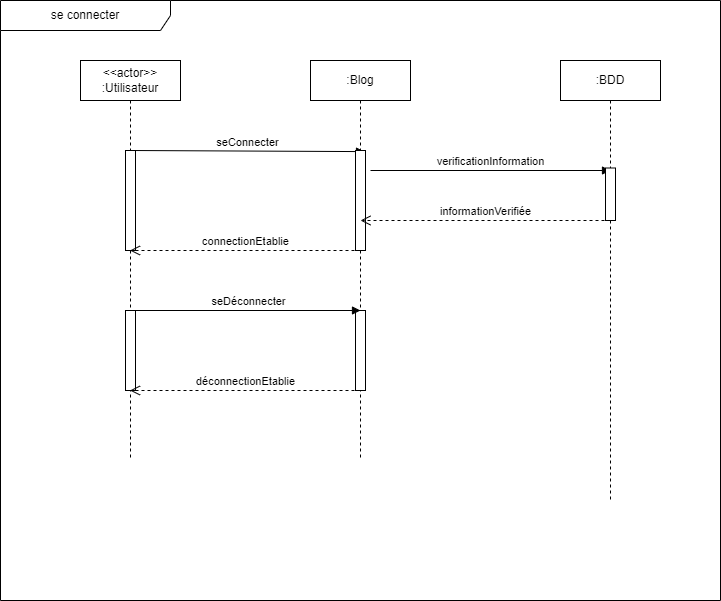

The diagram above was exported from draw.io. Its source (the exported page's mxGraphModel, read from the mxfile embedded in the PNG):
<mxGraphModel dx="868" dy="450" grid="1" gridSize="10" guides="1" tooltips="1" connect="1" arrows="1" fold="1" page="1" pageScale="1" pageWidth="827" pageHeight="1169" math="0" shadow="0">
  <root>
    <mxCell id="0" />
    <mxCell id="1" parent="0" />
    <mxCell id="ZjtCbbE1Zim5UkfDWPcf-3" value="se connecter" style="shape=umlFrame;whiteSpace=wrap;html=1;width=170;height=30;" parent="1" vertex="1">
      <mxGeometry x="70" y="20" width="720" height="600" as="geometry" />
    </mxCell>
    <mxCell id="ZjtCbbE1Zim5UkfDWPcf-4" value="&amp;lt;&amp;lt;actor&amp;gt;&amp;gt;&lt;br&gt;:Utilisateur" style="shape=umlLifeline;perimeter=lifelinePerimeter;whiteSpace=wrap;html=1;container=1;collapsible=0;recursiveResize=0;outlineConnect=0;" parent="1" vertex="1">
      <mxGeometry x="150" y="80" width="100" height="400" as="geometry" />
    </mxCell>
    <mxCell id="ZjtCbbE1Zim5UkfDWPcf-7" value="" style="html=1;points=[];perimeter=orthogonalPerimeter;" parent="ZjtCbbE1Zim5UkfDWPcf-4" vertex="1">
      <mxGeometry x="45" y="90" width="10" height="100" as="geometry" />
    </mxCell>
    <mxCell id="ZjtCbbE1Zim5UkfDWPcf-9" value="seConnecter" style="html=1;verticalAlign=bottom;endArrow=block;entryX=0.9;entryY=0.011;entryDx=0;entryDy=0;entryPerimeter=0;" parent="ZjtCbbE1Zim5UkfDWPcf-4" target="ZjtCbbE1Zim5UkfDWPcf-8" edge="1">
      <mxGeometry width="80" relative="1" as="geometry">
        <mxPoint x="50" y="90" as="sourcePoint" />
        <mxPoint x="130" y="90" as="targetPoint" />
      </mxGeometry>
    </mxCell>
    <mxCell id="ZjtCbbE1Zim5UkfDWPcf-15" value="" style="html=1;points=[];perimeter=orthogonalPerimeter;" parent="ZjtCbbE1Zim5UkfDWPcf-4" vertex="1">
      <mxGeometry x="45" y="250" width="10" height="80" as="geometry" />
    </mxCell>
    <mxCell id="ZjtCbbE1Zim5UkfDWPcf-5" value=":Blog" style="shape=umlLifeline;perimeter=lifelinePerimeter;whiteSpace=wrap;html=1;container=1;collapsible=0;recursiveResize=0;outlineConnect=0;" parent="1" vertex="1">
      <mxGeometry x="380" y="80" width="100" height="400" as="geometry" />
    </mxCell>
    <mxCell id="ZjtCbbE1Zim5UkfDWPcf-8" value="" style="html=1;points=[];perimeter=orthogonalPerimeter;" parent="ZjtCbbE1Zim5UkfDWPcf-5" vertex="1">
      <mxGeometry x="45" y="90" width="10" height="100" as="geometry" />
    </mxCell>
    <mxCell id="ZjtCbbE1Zim5UkfDWPcf-11" value="verificationInformation" style="html=1;verticalAlign=bottom;endArrow=block;" parent="ZjtCbbE1Zim5UkfDWPcf-5" edge="1">
      <mxGeometry width="80" relative="1" as="geometry">
        <mxPoint x="60" y="110" as="sourcePoint" />
        <mxPoint x="300" y="110" as="targetPoint" />
      </mxGeometry>
    </mxCell>
    <mxCell id="ZjtCbbE1Zim5UkfDWPcf-16" value="" style="html=1;points=[];perimeter=orthogonalPerimeter;" parent="ZjtCbbE1Zim5UkfDWPcf-5" vertex="1">
      <mxGeometry x="45" y="250" width="10" height="80" as="geometry" />
    </mxCell>
    <mxCell id="ZjtCbbE1Zim5UkfDWPcf-6" value=":BDD" style="shape=umlLifeline;perimeter=lifelinePerimeter;whiteSpace=wrap;html=1;container=1;collapsible=0;recursiveResize=0;outlineConnect=0;" parent="1" vertex="1">
      <mxGeometry x="630" y="80" width="100" height="440" as="geometry" />
    </mxCell>
    <mxCell id="ZjtCbbE1Zim5UkfDWPcf-10" value="" style="html=1;points=[];perimeter=orthogonalPerimeter;" parent="ZjtCbbE1Zim5UkfDWPcf-6" vertex="1">
      <mxGeometry x="45" y="107.5" width="10" height="52.5" as="geometry" />
    </mxCell>
    <mxCell id="ZjtCbbE1Zim5UkfDWPcf-12" value="informationVerifiée" style="html=1;verticalAlign=bottom;endArrow=open;dashed=1;endSize=8;" parent="1" edge="1">
      <mxGeometry relative="1" as="geometry">
        <mxPoint x="680" y="240" as="sourcePoint" />
        <mxPoint x="430" y="240" as="targetPoint" />
      </mxGeometry>
    </mxCell>
    <mxCell id="ZjtCbbE1Zim5UkfDWPcf-13" value="connectionEtablie" style="html=1;verticalAlign=bottom;endArrow=open;dashed=1;endSize=8;" parent="1" target="ZjtCbbE1Zim5UkfDWPcf-4" edge="1">
      <mxGeometry relative="1" as="geometry">
        <mxPoint x="430" y="270" as="sourcePoint" />
        <mxPoint x="350" y="270" as="targetPoint" />
      </mxGeometry>
    </mxCell>
    <mxCell id="ZjtCbbE1Zim5UkfDWPcf-14" value="seDéconnecter" style="html=1;verticalAlign=bottom;endArrow=block;" parent="1" source="ZjtCbbE1Zim5UkfDWPcf-15" edge="1">
      <mxGeometry width="80" relative="1" as="geometry">
        <mxPoint x="350" y="330" as="sourcePoint" />
        <mxPoint x="430" y="330" as="targetPoint" />
      </mxGeometry>
    </mxCell>
    <mxCell id="ZjtCbbE1Zim5UkfDWPcf-17" value="déconnectionEtablie" style="html=1;verticalAlign=bottom;endArrow=open;dashed=1;endSize=8;" parent="1" target="ZjtCbbE1Zim5UkfDWPcf-4" edge="1">
      <mxGeometry relative="1" as="geometry">
        <mxPoint x="430" y="410" as="sourcePoint" />
        <mxPoint x="350" y="410" as="targetPoint" />
      </mxGeometry>
    </mxCell>
  </root>
</mxGraphModel>